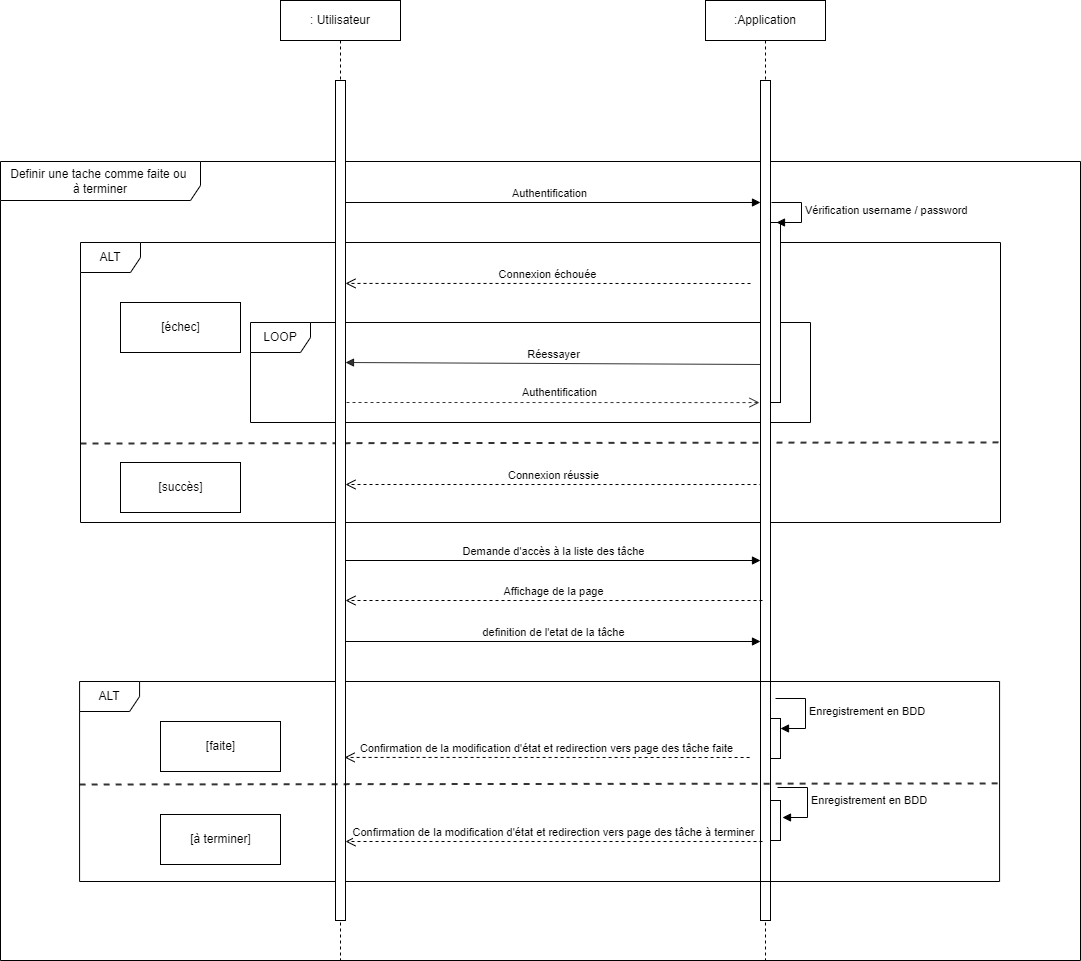

The diagram above was exported from draw.io. Its source (the exported page's mxGraphModel, read from the mxfile embedded in the PNG):
<mxGraphModel dx="1434" dy="2444" grid="1" gridSize="10" guides="1" tooltips="1" connect="1" arrows="1" fold="1" page="1" pageScale="1" pageWidth="1169" pageHeight="1654" background="#ffffff" math="0" shadow="0">
  <root>
    <mxCell id="0" />
    <mxCell id="1" parent="0" />
    <mxCell id="yUqYzX_m5OfjsPqQ4Zy7-1" value=":Application" style="shape=umlLifeline;perimeter=lifelinePerimeter;whiteSpace=wrap;html=1;container=1;dropTarget=0;collapsible=0;recursiveResize=0;outlineConnect=0;portConstraint=eastwest;newEdgeStyle={&quot;edgeStyle&quot;:&quot;elbowEdgeStyle&quot;,&quot;elbow&quot;:&quot;vertical&quot;,&quot;curved&quot;:0,&quot;rounded&quot;:0};size=40;" vertex="1" parent="1">
      <mxGeometry x="745" y="-1600" width="120" height="960" as="geometry" />
    </mxCell>
    <mxCell id="yUqYzX_m5OfjsPqQ4Zy7-2" value="&lt;font style=&quot;vertical-align: inherit;&quot;&gt;&lt;font style=&quot;vertical-align: inherit;&quot;&gt;&lt;font style=&quot;vertical-align: inherit;&quot;&gt;&lt;font style=&quot;vertical-align: inherit;&quot;&gt;ALT&lt;/font&gt;&lt;/font&gt;&lt;/font&gt;&lt;/font&gt;" style="shape=umlFrame;whiteSpace=wrap;html=1;" vertex="1" parent="1">
      <mxGeometry x="120" y="-1358" width="920" height="280" as="geometry" />
    </mxCell>
    <mxCell id="yUqYzX_m5OfjsPqQ4Zy7-3" value="" style="html=1;points=[];perimeter=orthogonalPerimeter;" vertex="1" parent="1">
      <mxGeometry x="375" y="-1398" width="10" height="90" as="geometry" />
    </mxCell>
    <mxCell id="yUqYzX_m5OfjsPqQ4Zy7-4" value="" style="html=1;points=[];perimeter=orthogonalPerimeter;" vertex="1" parent="1">
      <mxGeometry x="375" y="-1268" width="10" height="80" as="geometry" />
    </mxCell>
    <mxCell id="yUqYzX_m5OfjsPqQ4Zy7-5" value="LOOP" style="shape=umlFrame;whiteSpace=wrap;html=1;" vertex="1" parent="1">
      <mxGeometry x="290" y="-1278" width="560" height="100" as="geometry" />
    </mxCell>
    <mxCell id="yUqYzX_m5OfjsPqQ4Zy7-6" value="" style="html=1;points=[];perimeter=orthogonalPerimeter;" vertex="1" parent="1">
      <mxGeometry x="800" y="-1398" width="10" height="290" as="geometry" />
    </mxCell>
    <mxCell id="yUqYzX_m5OfjsPqQ4Zy7-7" value="" style="html=1;points=[];perimeter=orthogonalPerimeter;" vertex="1" parent="1">
      <mxGeometry x="810" y="-1378" width="10" height="180" as="geometry" />
    </mxCell>
    <mxCell id="yUqYzX_m5OfjsPqQ4Zy7-8" value="&lt;font style=&quot;vertical-align: inherit;&quot;&gt;&lt;font style=&quot;vertical-align: inherit;&quot;&gt;Vérification username / password&lt;/font&gt;&lt;/font&gt;" style="edgeStyle=orthogonalEdgeStyle;html=1;align=left;spacingLeft=2;endArrow=block;rounded=0;entryX=1;entryY=0;" edge="1" parent="1">
      <mxGeometry x="0.0133" relative="1" as="geometry">
        <mxPoint x="811" y="-1398" as="sourcePoint" />
        <Array as="points">
          <mxPoint x="841" y="-1398" />
        </Array>
        <mxPoint x="816" y="-1378" as="targetPoint" />
        <mxPoint as="offset" />
      </mxGeometry>
    </mxCell>
    <mxCell id="yUqYzX_m5OfjsPqQ4Zy7-9" value="&lt;font style=&quot;vertical-align: inherit;&quot;&gt;&lt;font style=&quot;vertical-align: inherit;&quot;&gt;&lt;font style=&quot;vertical-align: inherit;&quot;&gt;&lt;font style=&quot;vertical-align: inherit;&quot;&gt;Connexion échouée&lt;/font&gt;&lt;/font&gt;&lt;/font&gt;&lt;/font&gt;" style="html=1;verticalAlign=bottom;endArrow=open;dashed=1;endSize=8;rounded=0;entryX=1;entryY=0.223;entryDx=0;entryDy=0;entryPerimeter=0;" edge="1" parent="1">
      <mxGeometry relative="1" as="geometry">
        <mxPoint x="790" y="-1317" as="sourcePoint" />
        <mxPoint x="385" y="-1317.07" as="targetPoint" />
      </mxGeometry>
    </mxCell>
    <mxCell id="yUqYzX_m5OfjsPqQ4Zy7-10" value="&lt;font style=&quot;vertical-align: inherit;&quot;&gt;&lt;font style=&quot;vertical-align: inherit;&quot;&gt;&lt;font style=&quot;vertical-align: inherit;&quot;&gt;&lt;font style=&quot;vertical-align: inherit;&quot;&gt;Connexion réussie&lt;/font&gt;&lt;/font&gt;&lt;/font&gt;&lt;/font&gt;" style="html=1;verticalAlign=bottom;endArrow=open;dashed=1;endSize=8;rounded=0;exitX=0.2;exitY=0.953;exitDx=0;exitDy=0;exitPerimeter=0;" edge="1" parent="1">
      <mxGeometry relative="1" as="geometry">
        <mxPoint x="802" y="-1115.99" as="sourcePoint" />
        <mxPoint x="385" y="-1116" as="targetPoint" />
      </mxGeometry>
    </mxCell>
    <mxCell id="yUqYzX_m5OfjsPqQ4Zy7-11" value="&lt;font style=&quot;vertical-align: inherit;&quot;&gt;&lt;font style=&quot;vertical-align: inherit;&quot;&gt;Authentification&lt;/font&gt;&lt;/font&gt;" style="html=1;verticalAlign=bottom;endArrow=block;rounded=0;exitX=0.3;exitY=0;exitDx=0;exitDy=0;exitPerimeter=0;" edge="1" parent="1" source="yUqYzX_m5OfjsPqQ4Zy7-3">
      <mxGeometry relative="1" as="geometry">
        <mxPoint x="530" y="-1238" as="sourcePoint" />
        <mxPoint x="800" y="-1398" as="targetPoint" />
      </mxGeometry>
    </mxCell>
    <mxCell id="yUqYzX_m5OfjsPqQ4Zy7-12" value="" style="endArrow=none;dashed=1;html=1;rounded=0;strokeWidth=2;opacity=80;entryX=1.001;entryY=0.714;entryDx=0;entryDy=0;entryPerimeter=0;" edge="1" parent="1" target="yUqYzX_m5OfjsPqQ4Zy7-2">
      <mxGeometry width="50" height="50" relative="1" as="geometry">
        <mxPoint x="120" y="-1157" as="sourcePoint" />
        <mxPoint x="880" y="-1157" as="targetPoint" />
      </mxGeometry>
    </mxCell>
    <mxCell id="yUqYzX_m5OfjsPqQ4Zy7-13" value="&lt;font style=&quot;vertical-align: inherit;&quot;&gt;&lt;font style=&quot;vertical-align: inherit;&quot;&gt;&lt;font style=&quot;vertical-align: inherit;&quot;&gt;&lt;font style=&quot;vertical-align: inherit;&quot;&gt;[échec]&lt;/font&gt;&lt;/font&gt;&lt;/font&gt;&lt;/font&gt;" style="html=1;" vertex="1" parent="1">
      <mxGeometry x="160" y="-1298" width="120" height="50" as="geometry" />
    </mxCell>
    <mxCell id="yUqYzX_m5OfjsPqQ4Zy7-14" value="&lt;font style=&quot;vertical-align: inherit;&quot;&gt;&lt;font style=&quot;vertical-align: inherit;&quot;&gt;&lt;font style=&quot;vertical-align: inherit;&quot;&gt;&lt;font style=&quot;vertical-align: inherit;&quot;&gt;&lt;font style=&quot;vertical-align: inherit;&quot;&gt;&lt;font style=&quot;vertical-align: inherit;&quot;&gt;[succès]&lt;/font&gt;&lt;/font&gt;&lt;/font&gt;&lt;/font&gt;&lt;/font&gt;&lt;/font&gt;" style="html=1;" vertex="1" parent="1">
      <mxGeometry x="160" y="-1138" width="120" height="50" as="geometry" />
    </mxCell>
    <mxCell id="yUqYzX_m5OfjsPqQ4Zy7-15" value="Réessayer" style="html=1;verticalAlign=bottom;endArrow=block;rounded=0;strokeWidth=1;opacity=80;exitX=0.1;exitY=0.247;exitDx=0;exitDy=0;exitPerimeter=0;" edge="1" parent="1">
      <mxGeometry width="80" relative="1" as="geometry">
        <mxPoint x="801" y="-1236.01" as="sourcePoint" />
        <mxPoint x="385" y="-1238" as="targetPoint" />
      </mxGeometry>
    </mxCell>
    <mxCell id="yUqYzX_m5OfjsPqQ4Zy7-16" value="" style="endArrow=open;dashed=1;endFill=0;endSize=8;html=1;rounded=0;strokeWidth=1;opacity=80;entryX=-0.1;entryY=0.471;entryDx=0;entryDy=0;entryPerimeter=0;" edge="1" parent="1">
      <mxGeometry width="160" relative="1" as="geometry">
        <mxPoint x="386" y="-1198" as="sourcePoint" />
        <mxPoint x="799" y="-1197.93" as="targetPoint" />
      </mxGeometry>
    </mxCell>
    <mxCell id="yUqYzX_m5OfjsPqQ4Zy7-17" value="Authentification" style="edgeLabel;html=1;align=center;verticalAlign=middle;resizable=0;points=[];" vertex="1" connectable="0" parent="yUqYzX_m5OfjsPqQ4Zy7-16">
      <mxGeometry x="0.075" y="1" relative="1" as="geometry">
        <mxPoint x="-10" y="-10" as="offset" />
      </mxGeometry>
    </mxCell>
    <mxCell id="yUqYzX_m5OfjsPqQ4Zy7-18" value="" style="html=1;points=[];perimeter=orthogonalPerimeter;outlineConnect=0;targetShapes=umlLifeline;portConstraint=eastwest;newEdgeStyle={&quot;edgeStyle&quot;:&quot;elbowEdgeStyle&quot;,&quot;elbow&quot;:&quot;vertical&quot;,&quot;curved&quot;:0,&quot;rounded&quot;:0};" vertex="1" parent="1">
      <mxGeometry x="375" y="-1520" width="10" height="730" as="geometry" />
    </mxCell>
    <mxCell id="yUqYzX_m5OfjsPqQ4Zy7-19" value="Definir une tache comme faite ou&amp;nbsp;&lt;br&gt;à terminer" style="shape=umlFrame;whiteSpace=wrap;html=1;pointerEvents=0;width=200;height=39;" vertex="1" parent="1">
      <mxGeometry x="40" y="-1439" width="1080" height="799" as="geometry" />
    </mxCell>
    <mxCell id="yUqYzX_m5OfjsPqQ4Zy7-20" value="" style="html=1;points=[];perimeter=orthogonalPerimeter;outlineConnect=0;targetShapes=umlLifeline;portConstraint=eastwest;newEdgeStyle={&quot;edgeStyle&quot;:&quot;elbowEdgeStyle&quot;,&quot;elbow&quot;:&quot;vertical&quot;,&quot;curved&quot;:0,&quot;rounded&quot;:0};" vertex="1" parent="1">
      <mxGeometry x="800" y="-1520" width="10" height="840" as="geometry" />
    </mxCell>
    <mxCell id="yUqYzX_m5OfjsPqQ4Zy7-21" value="&lt;font style=&quot;vertical-align: inherit;&quot;&gt;&lt;font style=&quot;vertical-align: inherit;&quot;&gt;&lt;font style=&quot;vertical-align: inherit;&quot;&gt;&lt;font style=&quot;vertical-align: inherit;&quot;&gt;definition de l'etat de la tâche&lt;/font&gt;&lt;/font&gt;&lt;/font&gt;&lt;/font&gt;" style="html=1;verticalAlign=bottom;endArrow=block;rounded=0;exitX=0.3;exitY=0;exitDx=0;exitDy=0;exitPerimeter=0;" edge="1" parent="1">
      <mxGeometry relative="1" as="geometry">
        <mxPoint x="385" y="-959" as="sourcePoint" />
        <mxPoint x="800" y="-959" as="targetPoint" />
      </mxGeometry>
    </mxCell>
    <mxCell id="yUqYzX_m5OfjsPqQ4Zy7-24" value="&lt;font style=&quot;vertical-align: inherit;&quot;&gt;&lt;font style=&quot;vertical-align: inherit;&quot;&gt;&lt;font style=&quot;vertical-align: inherit;&quot;&gt;&lt;font style=&quot;vertical-align: inherit;&quot;&gt;ALT&lt;/font&gt;&lt;/font&gt;&lt;/font&gt;&lt;/font&gt;" style="shape=umlFrame;whiteSpace=wrap;html=1;" vertex="1" parent="1">
      <mxGeometry x="119.08" y="-919" width="920" height="200" as="geometry" />
    </mxCell>
    <mxCell id="yUqYzX_m5OfjsPqQ4Zy7-25" value="&lt;font style=&quot;vertical-align: inherit;&quot;&gt;&lt;font style=&quot;vertical-align: inherit;&quot;&gt;&lt;font style=&quot;vertical-align: inherit;&quot;&gt;&lt;font style=&quot;vertical-align: inherit;&quot;&gt;&lt;font style=&quot;vertical-align: inherit;&quot;&gt;&lt;font style=&quot;vertical-align: inherit;&quot;&gt;&lt;font style=&quot;vertical-align: inherit;&quot;&gt;&lt;font style=&quot;vertical-align: inherit;&quot;&gt;Confirmation de la modification d'état et redirection vers page des tâche faite&lt;/font&gt;&lt;/font&gt;&lt;/font&gt;&lt;/font&gt;&lt;/font&gt;&lt;/font&gt;&lt;/font&gt;&lt;/font&gt;" style="html=1;verticalAlign=bottom;endArrow=open;dashed=1;endSize=8;rounded=0;entryX=1;entryY=0.223;entryDx=0;entryDy=0;entryPerimeter=0;" edge="1" parent="1">
      <mxGeometry relative="1" as="geometry">
        <mxPoint x="789.08" y="-843" as="sourcePoint" />
        <mxPoint x="384.08" y="-843.0699999999999" as="targetPoint" />
      </mxGeometry>
    </mxCell>
    <mxCell id="yUqYzX_m5OfjsPqQ4Zy7-26" value="Confirmation de la modification d'état et redirection vers page des tâche à terminer" style="html=1;verticalAlign=bottom;endArrow=open;dashed=1;endSize=8;rounded=0;exitX=0.2;exitY=0.953;exitDx=0;exitDy=0;exitPerimeter=0;" edge="1" parent="1">
      <mxGeometry relative="1" as="geometry">
        <mxPoint x="802" y="-758.99" as="sourcePoint" />
        <mxPoint x="385" y="-759" as="targetPoint" />
      </mxGeometry>
    </mxCell>
    <mxCell id="yUqYzX_m5OfjsPqQ4Zy7-27" value="&lt;font style=&quot;vertical-align: inherit;&quot;&gt;&lt;font style=&quot;vertical-align: inherit;&quot;&gt;&lt;font style=&quot;vertical-align: inherit;&quot;&gt;&lt;font style=&quot;vertical-align: inherit;&quot;&gt;&lt;font style=&quot;vertical-align: inherit;&quot;&gt;&lt;font style=&quot;vertical-align: inherit;&quot;&gt;&lt;font style=&quot;vertical-align: inherit;&quot;&gt;&lt;font style=&quot;vertical-align: inherit;&quot;&gt;&lt;font style=&quot;vertical-align: inherit;&quot;&gt;&lt;font style=&quot;vertical-align: inherit;&quot;&gt;[faite]&lt;/font&gt;&lt;/font&gt;&lt;/font&gt;&lt;/font&gt;&lt;/font&gt;&lt;/font&gt;&lt;/font&gt;&lt;/font&gt;&lt;/font&gt;&lt;/font&gt;" style="html=1;" vertex="1" parent="1">
      <mxGeometry x="200" y="-879" width="120" height="50" as="geometry" />
    </mxCell>
    <mxCell id="yUqYzX_m5OfjsPqQ4Zy7-28" value="&lt;font style=&quot;vertical-align: inherit;&quot;&gt;&lt;font style=&quot;vertical-align: inherit;&quot;&gt;&lt;font style=&quot;vertical-align: inherit;&quot;&gt;&lt;font style=&quot;vertical-align: inherit;&quot;&gt;&lt;font style=&quot;vertical-align: inherit;&quot;&gt;&lt;font style=&quot;vertical-align: inherit;&quot;&gt;&lt;font style=&quot;vertical-align: inherit;&quot;&gt;&lt;font style=&quot;vertical-align: inherit;&quot;&gt;[à terminer]&lt;/font&gt;&lt;/font&gt;&lt;/font&gt;&lt;/font&gt;&lt;/font&gt;&lt;/font&gt;&lt;/font&gt;&lt;/font&gt;" style="html=1;" vertex="1" parent="1">
      <mxGeometry x="200" y="-786" width="120" height="50" as="geometry" />
    </mxCell>
    <mxCell id="yUqYzX_m5OfjsPqQ4Zy7-29" value="" style="html=1;points=[];perimeter=orthogonalPerimeter;outlineConnect=0;targetShapes=umlLifeline;portConstraint=eastwest;newEdgeStyle={&quot;edgeStyle&quot;:&quot;elbowEdgeStyle&quot;,&quot;elbow&quot;:&quot;vertical&quot;,&quot;curved&quot;:0,&quot;rounded&quot;:0};" vertex="1" parent="1">
      <mxGeometry x="810" y="-882" width="10" height="40" as="geometry" />
    </mxCell>
    <mxCell id="yUqYzX_m5OfjsPqQ4Zy7-30" value="&lt;font style=&quot;vertical-align: inherit;&quot;&gt;&lt;font style=&quot;vertical-align: inherit;&quot;&gt;Enregistrement en BDD&lt;/font&gt;&lt;/font&gt;" style="html=1;align=left;spacingLeft=2;endArrow=block;rounded=0;edgeStyle=orthogonalEdgeStyle;curved=0;rounded=0;" edge="1" parent="1" target="yUqYzX_m5OfjsPqQ4Zy7-29">
      <mxGeometry relative="1" as="geometry">
        <mxPoint x="815" y="-902" as="sourcePoint" />
        <Array as="points">
          <mxPoint x="845" y="-872" />
        </Array>
      </mxGeometry>
    </mxCell>
    <mxCell id="yUqYzX_m5OfjsPqQ4Zy7-31" value="&lt;font style=&quot;vertical-align: inherit;&quot;&gt;&lt;font style=&quot;vertical-align: inherit;&quot;&gt;: Utilisateur&lt;/font&gt;&lt;/font&gt;" style="shape=umlLifeline;perimeter=lifelinePerimeter;whiteSpace=wrap;html=1;container=1;dropTarget=0;collapsible=0;recursiveResize=0;outlineConnect=0;portConstraint=eastwest;newEdgeStyle={&quot;edgeStyle&quot;:&quot;elbowEdgeStyle&quot;,&quot;elbow&quot;:&quot;vertical&quot;,&quot;curved&quot;:0,&quot;rounded&quot;:0};size=40;" vertex="1" parent="1">
      <mxGeometry x="320" y="-1600" width="120" height="960" as="geometry" />
    </mxCell>
    <mxCell id="yUqYzX_m5OfjsPqQ4Zy7-32" value="" style="html=1;points=[];perimeter=orthogonalPerimeter;outlineConnect=0;targetShapes=umlLifeline;portConstraint=eastwest;newEdgeStyle={&quot;edgeStyle&quot;:&quot;elbowEdgeStyle&quot;,&quot;elbow&quot;:&quot;vertical&quot;,&quot;curved&quot;:0,&quot;rounded&quot;:0};" vertex="1" parent="yUqYzX_m5OfjsPqQ4Zy7-31">
      <mxGeometry x="55" y="80" width="10" height="840" as="geometry" />
    </mxCell>
    <mxCell id="yUqYzX_m5OfjsPqQ4Zy7-33" value="&lt;font style=&quot;vertical-align: inherit;&quot;&gt;&lt;font style=&quot;vertical-align: inherit;&quot;&gt;&lt;font style=&quot;vertical-align: inherit;&quot;&gt;&lt;font style=&quot;vertical-align: inherit;&quot;&gt;Demande d'accès à la liste des tâche&lt;/font&gt;&lt;/font&gt;&lt;/font&gt;&lt;/font&gt;" style="html=1;verticalAlign=bottom;endArrow=block;rounded=0;exitX=0.3;exitY=0;exitDx=0;exitDy=0;exitPerimeter=0;" edge="1" parent="1">
      <mxGeometry relative="1" as="geometry">
        <mxPoint x="385" y="-1040" as="sourcePoint" />
        <mxPoint x="800" y="-1040" as="targetPoint" />
      </mxGeometry>
    </mxCell>
    <mxCell id="yUqYzX_m5OfjsPqQ4Zy7-34" value="&lt;font style=&quot;vertical-align: inherit;&quot;&gt;&lt;font style=&quot;vertical-align: inherit;&quot;&gt;&lt;font style=&quot;vertical-align: inherit;&quot;&gt;&lt;font style=&quot;vertical-align: inherit;&quot;&gt;Affichage de la page&lt;/font&gt;&lt;/font&gt;&lt;/font&gt;&lt;/font&gt;" style="html=1;verticalAlign=bottom;endArrow=open;dashed=1;endSize=8;rounded=0;exitX=0.2;exitY=0.953;exitDx=0;exitDy=0;exitPerimeter=0;" edge="1" parent="1">
      <mxGeometry relative="1" as="geometry">
        <mxPoint x="802" y="-999.99" as="sourcePoint" />
        <mxPoint x="385" y="-1000" as="targetPoint" />
      </mxGeometry>
    </mxCell>
    <mxCell id="yUqYzX_m5OfjsPqQ4Zy7-35" value="" style="endArrow=none;dashed=1;html=1;rounded=0;strokeWidth=2;opacity=80;entryX=1.001;entryY=0.714;entryDx=0;entryDy=0;entryPerimeter=0;" edge="1" parent="1">
      <mxGeometry width="50" height="50" relative="1" as="geometry">
        <mxPoint x="119.08" y="-816" as="sourcePoint" />
        <mxPoint x="1040" y="-817.0799999999999" as="targetPoint" />
      </mxGeometry>
    </mxCell>
    <mxCell id="yUqYzX_m5OfjsPqQ4Zy7-36" value="" style="html=1;points=[];perimeter=orthogonalPerimeter;outlineConnect=0;targetShapes=umlLifeline;portConstraint=eastwest;newEdgeStyle={&quot;edgeStyle&quot;:&quot;elbowEdgeStyle&quot;,&quot;elbow&quot;:&quot;vertical&quot;,&quot;curved&quot;:0,&quot;rounded&quot;:0};" vertex="1" parent="1">
      <mxGeometry x="810" y="-800" width="10" height="40" as="geometry" />
    </mxCell>
    <mxCell id="yUqYzX_m5OfjsPqQ4Zy7-37" value="&lt;font style=&quot;vertical-align: inherit;&quot;&gt;&lt;font style=&quot;vertical-align: inherit;&quot;&gt;Enregistrement en BDD&lt;/font&gt;&lt;/font&gt;" style="html=1;align=left;spacingLeft=2;endArrow=block;rounded=0;edgeStyle=orthogonalEdgeStyle;curved=0;rounded=0;" edge="1" parent="1">
      <mxGeometry relative="1" as="geometry">
        <mxPoint x="817" y="-813" as="sourcePoint" />
        <Array as="points">
          <mxPoint x="847" y="-783" />
        </Array>
        <mxPoint x="822" y="-783" as="targetPoint" />
      </mxGeometry>
    </mxCell>
  </root>
</mxGraphModel>